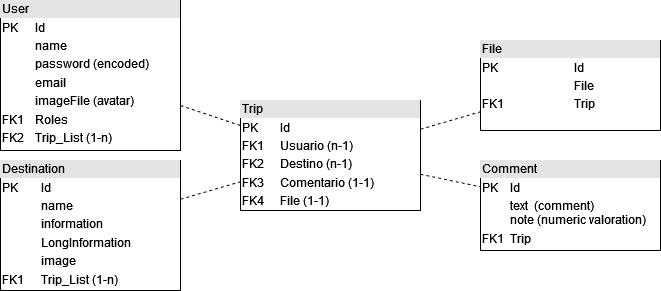

The diagram above was exported from draw.io. Its source (the exported page's mxGraphModel, read from the mxfile embedded in the PNG):
<mxGraphModel dx="880" dy="442" grid="1" gridSize="10" guides="1" tooltips="1" connect="1" arrows="1" fold="1" page="1" pageScale="1" pageWidth="827" pageHeight="1169" math="0" shadow="0">
  <root>
    <mxCell id="0" />
    <mxCell id="1" parent="0" />
    <mxCell id="teOzPJSavj4BcKUCk0-4-1" value="&lt;div style=&quot;box-sizing:border-box;width:100%;background:#e4e4e4;padding:2px;&quot;&gt;User&lt;/div&gt;&lt;table style=&quot;width:100%;font-size:1em;&quot; cellspacing=&quot;0&quot; cellpadding=&quot;2&quot;&gt;&lt;tbody&gt;&lt;tr&gt;&lt;td&gt;PK&lt;/td&gt;&lt;td&gt;Id&lt;/td&gt;&lt;/tr&gt;&lt;tr&gt;&lt;td&gt;&lt;br&gt;&lt;/td&gt;&lt;td&gt;name&lt;br&gt;&lt;/td&gt;&lt;/tr&gt;&lt;tr&gt;&lt;td&gt;&lt;br&gt;&lt;/td&gt;&lt;td&gt;password (encoded)&lt;br&gt;&lt;/td&gt;&lt;/tr&gt;&lt;tr&gt;&lt;td&gt;&lt;br&gt;&lt;/td&gt;&lt;td&gt;email&lt;br&gt;&lt;/td&gt;&lt;/tr&gt;&lt;tr&gt;&lt;td&gt;&lt;br&gt;&lt;/td&gt;&lt;td&gt;imageFile (avatar)&lt;br&gt;&lt;/td&gt;&lt;/tr&gt;&lt;tr&gt;&lt;td&gt;FK1&lt;/td&gt;&lt;td&gt;Roles&lt;br&gt;&lt;/td&gt;&lt;/tr&gt;&lt;tr&gt;&lt;td&gt;FK2&lt;br&gt;&lt;/td&gt;&lt;td&gt;Trip_List (1-n)&lt;br&gt;&lt;/td&gt;&lt;/tr&gt;&lt;tr&gt;&lt;td&gt;&lt;/td&gt;&lt;td&gt;&lt;/td&gt;&lt;/tr&gt;&lt;/tbody&gt;&lt;/table&gt;" style="verticalAlign=top;align=left;overflow=fill;html=1;whiteSpace=wrap;" parent="1" vertex="1">
      <mxGeometry x="40" y="40" width="180" height="150" as="geometry" />
    </mxCell>
    <mxCell id="teOzPJSavj4BcKUCk0-4-2" value="&lt;div style=&quot;box-sizing:border-box;width:100%;background:#e4e4e4;padding:2px;&quot;&gt;Trip&lt;/div&gt;&lt;table style=&quot;width:100%;font-size:1em;&quot; cellspacing=&quot;0&quot; cellpadding=&quot;2&quot;&gt;&lt;tbody&gt;&lt;tr&gt;&lt;td&gt;PK&lt;/td&gt;&lt;td&gt;Id&lt;/td&gt;&lt;/tr&gt;&lt;tr&gt;&lt;td&gt;FK1&lt;/td&gt;&lt;td&gt;Usuario (n-1)&lt;/td&gt;&lt;/tr&gt;&lt;tr&gt;&lt;td&gt;FK2&lt;br&gt;&lt;/td&gt;&lt;td&gt;Destino (n-1)&lt;br&gt;&lt;/td&gt;&lt;/tr&gt;&lt;tr&gt;&lt;td&gt;FK3&lt;br&gt;&lt;/td&gt;&lt;td&gt;Comentario (1-1)&lt;br&gt;&lt;/td&gt;&lt;/tr&gt;&lt;tr&gt;&lt;td&gt;FK4&lt;br&gt;&lt;/td&gt;&lt;td&gt;File (1-1)&lt;br&gt;&lt;/td&gt;&lt;/tr&gt;&lt;tr&gt;&lt;td&gt;&lt;/td&gt;&lt;td&gt;&lt;/td&gt;&lt;/tr&gt;&lt;/tbody&gt;&lt;/table&gt;" style="verticalAlign=top;align=left;overflow=fill;html=1;whiteSpace=wrap;" parent="1" vertex="1">
      <mxGeometry x="280" y="140" width="180" height="110" as="geometry" />
    </mxCell>
    <mxCell id="teOzPJSavj4BcKUCk0-4-3" value="&lt;div style=&quot;box-sizing:border-box;width:100%;background:#e4e4e4;padding:2px;&quot;&gt;Destination&lt;/div&gt;&lt;table style=&quot;width:100%;font-size:1em;&quot; cellspacing=&quot;0&quot; cellpadding=&quot;2&quot;&gt;&lt;tbody&gt;&lt;tr&gt;&lt;td&gt;PK&lt;/td&gt;&lt;td&gt;Id&lt;/td&gt;&lt;/tr&gt;&lt;tr&gt;&lt;td&gt;&lt;br&gt;&lt;/td&gt;&lt;td&gt;name&lt;br&gt;&lt;/td&gt;&lt;/tr&gt;&lt;tr&gt;&lt;td&gt;&lt;br&gt;&lt;/td&gt;&lt;td&gt;information&lt;br&gt;&lt;/td&gt;&lt;/tr&gt;&lt;tr&gt;&lt;td&gt;&lt;br&gt;&lt;/td&gt;&lt;td&gt;LongInformation&lt;br&gt;&lt;/td&gt;&lt;/tr&gt;&lt;tr&gt;&lt;td&gt;&lt;br&gt;&lt;/td&gt;&lt;td&gt;image&lt;br&gt;&lt;/td&gt;&lt;/tr&gt;&lt;tr&gt;&lt;td&gt;FK1&lt;/td&gt;&lt;td&gt;Trip_List (1-n)&lt;br&gt;&lt;/td&gt;&lt;/tr&gt;&lt;tr&gt;&lt;td&gt;&lt;/td&gt;&lt;td&gt;&lt;/td&gt;&lt;/tr&gt;&lt;/tbody&gt;&lt;/table&gt;" style="verticalAlign=top;align=left;overflow=fill;html=1;whiteSpace=wrap;" parent="1" vertex="1">
      <mxGeometry x="40" y="200" width="180" height="130" as="geometry" />
    </mxCell>
    <mxCell id="teOzPJSavj4BcKUCk0-4-4" value="&lt;div style=&quot;box-sizing:border-box;width:100%;background:#e4e4e4;padding:2px;&quot;&gt;Comment&lt;/div&gt;&lt;table style=&quot;width:100%;font-size:1em;&quot; cellspacing=&quot;0&quot; cellpadding=&quot;2&quot;&gt;&lt;tbody&gt;&lt;tr&gt;&lt;td&gt;PK&lt;/td&gt;&lt;td&gt;Id&lt;/td&gt;&lt;/tr&gt;&lt;tr&gt;&lt;td&gt;&lt;br&gt;&lt;/td&gt;&lt;td&gt;text&amp;nbsp; (comment)&lt;br&gt;note (numeric valoration)&lt;br&gt;&lt;/td&gt;&lt;/tr&gt;&lt;tr&gt;&lt;td&gt;FK1&lt;/td&gt;&lt;td&gt;Trip&lt;/td&gt;&lt;/tr&gt;&lt;tr&gt;&lt;td&gt;&lt;/td&gt;&lt;td&gt;&lt;/td&gt;&lt;/tr&gt;&lt;/tbody&gt;&lt;/table&gt;" style="verticalAlign=top;align=left;overflow=fill;html=1;whiteSpace=wrap;" parent="1" vertex="1">
      <mxGeometry x="520" y="200" width="180" height="90" as="geometry" />
    </mxCell>
    <mxCell id="teOzPJSavj4BcKUCk0-4-5" value="" style="endArrow=none;dashed=1;html=1;rounded=0;" parent="1" source="teOzPJSavj4BcKUCk0-4-1" target="teOzPJSavj4BcKUCk0-4-2" edge="1">
      <mxGeometry width="50" height="50" relative="1" as="geometry">
        <mxPoint x="240" y="230" as="sourcePoint" />
        <mxPoint x="290" y="180" as="targetPoint" />
      </mxGeometry>
    </mxCell>
    <mxCell id="teOzPJSavj4BcKUCk0-4-6" value="" style="endArrow=none;dashed=1;html=1;rounded=0;" parent="1" source="teOzPJSavj4BcKUCk0-4-3" target="teOzPJSavj4BcKUCk0-4-2" edge="1">
      <mxGeometry width="50" height="50" relative="1" as="geometry">
        <mxPoint x="340" y="250" as="sourcePoint" />
        <mxPoint x="390" y="200" as="targetPoint" />
      </mxGeometry>
    </mxCell>
    <mxCell id="teOzPJSavj4BcKUCk0-4-7" value="" style="endArrow=none;dashed=1;html=1;rounded=0;" parent="1" source="teOzPJSavj4BcKUCk0-4-2" target="teOzPJSavj4BcKUCk0-4-4" edge="1">
      <mxGeometry width="50" height="50" relative="1" as="geometry">
        <mxPoint x="450" y="310" as="sourcePoint" />
        <mxPoint x="500" y="260" as="targetPoint" />
      </mxGeometry>
    </mxCell>
    <mxCell id="teOzPJSavj4BcKUCk0-4-8" value="&lt;div style=&quot;box-sizing:border-box;width:100%;background:#e4e4e4;padding:2px;&quot;&gt;File&lt;/div&gt;&lt;table style=&quot;width:100%;font-size:1em;&quot; cellspacing=&quot;0&quot; cellpadding=&quot;2&quot;&gt;&lt;tbody&gt;&lt;tr&gt;&lt;td&gt;PK&lt;/td&gt;&lt;td&gt;Id&lt;/td&gt;&lt;/tr&gt;&lt;tr&gt;&lt;td&gt;&lt;br&gt;&lt;/td&gt;&lt;td&gt;File&lt;br&gt;&lt;/td&gt;&lt;/tr&gt;&lt;tr&gt;&lt;td&gt;FK1&lt;/td&gt;&lt;td&gt;Trip&lt;/td&gt;&lt;/tr&gt;&lt;tr&gt;&lt;td&gt;&lt;/td&gt;&lt;td&gt;&lt;/td&gt;&lt;/tr&gt;&lt;/tbody&gt;&lt;/table&gt;" style="verticalAlign=top;align=left;overflow=fill;html=1;whiteSpace=wrap;" parent="1" vertex="1">
      <mxGeometry x="520" y="80" width="180" height="90" as="geometry" />
    </mxCell>
    <mxCell id="teOzPJSavj4BcKUCk0-4-9" value="" style="endArrow=none;dashed=1;html=1;rounded=0;" parent="1" source="teOzPJSavj4BcKUCk0-4-2" target="teOzPJSavj4BcKUCk0-4-8" edge="1">
      <mxGeometry width="50" height="50" relative="1" as="geometry">
        <mxPoint x="470" y="224" as="sourcePoint" />
        <mxPoint x="530" y="236" as="targetPoint" />
      </mxGeometry>
    </mxCell>
  </root>
</mxGraphModel>